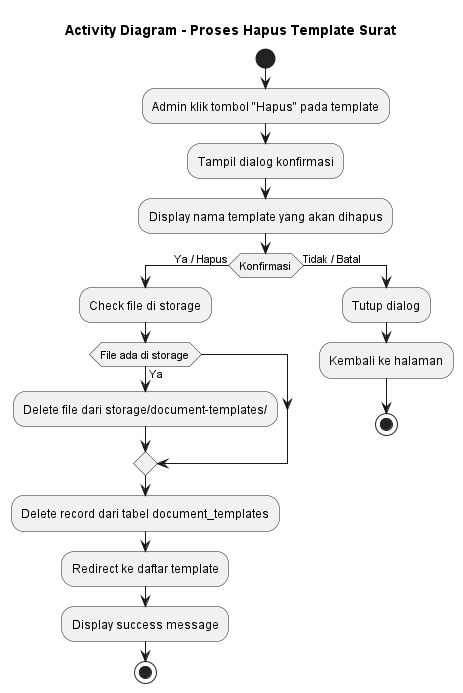

The diagram above was rendered by PlantUML. Its source (embedded in the PNG):
@startuml Hapus_Template_Surat
title Activity Diagram - Proses Hapus Template Surat

start
:Admin klik tombol "Hapus" pada template;
:Tampil dialog konfirmasi;
:Display nama template yang akan dihapus;

if (Konfirmasi) then (Ya / Hapus)
    :Check file di storage;
    if (File ada di storage) then (Ya)
        :Delete file dari storage/document-templates/;
    endif
    :Delete record dari tabel document_templates;
    :Redirect ke daftar template;
    :Display success message;
    stop
else (Tidak / Batal)
    :Tutup dialog;
    :Kembali ke halaman;
    stop
endif

@enduml